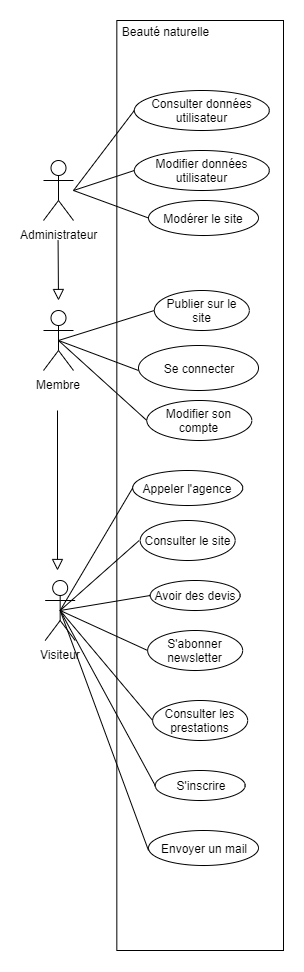

The diagram above was exported from draw.io. Its source (the exported page's mxGraphModel, read from the mxfile embedded in the PNG):
<mxGraphModel dx="985" dy="596" grid="1" gridSize="10" guides="1" tooltips="1" connect="1" arrows="1" fold="1" page="1" pageScale="1" pageWidth="827" pageHeight="1169" math="0" shadow="0">
  <root>
    <mxCell id="0" />
    <mxCell id="1" parent="0" />
    <mxCell id="ojB8u_n5zXgxZFzfZ7V_-3" value="" style="rounded=0;whiteSpace=wrap;html=1;align=left;" parent="1" vertex="1">
      <mxGeometry x="213.33" y="40" width="166.67" height="930" as="geometry" />
    </mxCell>
    <mxCell id="ojB8u_n5zXgxZFzfZ7V_-5" value="Beauté naturelle" style="text;html=1;strokeColor=none;fillColor=none;align=center;verticalAlign=middle;whiteSpace=wrap;rounded=0;" parent="1" vertex="1">
      <mxGeometry x="213" y="40.67" width="97" height="20" as="geometry" />
    </mxCell>
    <mxCell id="ojB8u_n5zXgxZFzfZ7V_-6" value="Membre" style="shape=umlActor;verticalLabelPosition=bottom;labelBackgroundColor=#ffffff;verticalAlign=top;html=1;outlineConnect=0;" parent="1" vertex="1">
      <mxGeometry x="140" y="330" width="30" height="60" as="geometry" />
    </mxCell>
    <mxCell id="ojB8u_n5zXgxZFzfZ7V_-9" value="Se connecter" style="ellipse;whiteSpace=wrap;html=1;" parent="1" vertex="1">
      <mxGeometry x="234.99999999999997" y="365" width="120" height="45" as="geometry" />
    </mxCell>
    <mxCell id="ojB8u_n5zXgxZFzfZ7V_-10" value="S'inscrire" style="ellipse;whiteSpace=wrap;html=1;" parent="1" vertex="1">
      <mxGeometry x="251.66999999999996" y="790" width="90" height="30" as="geometry" />
    </mxCell>
    <mxCell id="ojB8u_n5zXgxZFzfZ7V_-11" value="Avoir des devis" style="ellipse;whiteSpace=wrap;html=1;" parent="1" vertex="1">
      <mxGeometry x="246.66999999999996" y="600" width="90" height="30" as="geometry" />
    </mxCell>
    <mxCell id="ojB8u_n5zXgxZFzfZ7V_-12" value="Consulter les prestations" style="ellipse;whiteSpace=wrap;html=1;" parent="1" vertex="1">
      <mxGeometry x="249.16999999999996" y="720" width="95" height="40" as="geometry" />
    </mxCell>
    <mxCell id="ojB8u_n5zXgxZFzfZ7V_-13" value="S'abonner newsletter" style="ellipse;whiteSpace=wrap;html=1;" parent="1" vertex="1">
      <mxGeometry x="244.17" y="650" width="95" height="40" as="geometry" />
    </mxCell>
    <mxCell id="ojB8u_n5zXgxZFzfZ7V_-14" value="Consulter données utilisateur" style="ellipse;whiteSpace=wrap;html=1;" parent="1" vertex="1">
      <mxGeometry x="230.83" y="110" width="135" height="40" as="geometry" />
    </mxCell>
    <mxCell id="ojB8u_n5zXgxZFzfZ7V_-15" value="Modifier données utilisateur" style="ellipse;whiteSpace=wrap;html=1;" parent="1" vertex="1">
      <mxGeometry x="230.82999999999998" y="170" width="135" height="40" as="geometry" />
    </mxCell>
    <mxCell id="ojB8u_n5zXgxZFzfZ7V_-16" value="Publier sur le site" style="ellipse;whiteSpace=wrap;html=1;" parent="1" vertex="1">
      <mxGeometry x="250.82999999999998" y="310" width="95" height="40" as="geometry" />
    </mxCell>
    <mxCell id="ojB8u_n5zXgxZFzfZ7V_-18" value="Administrateur" style="shape=umlActor;verticalLabelPosition=bottom;labelBackgroundColor=#ffffff;verticalAlign=top;html=1;outlineConnect=0;" parent="1" vertex="1">
      <mxGeometry x="140" y="180" width="30" height="60" as="geometry" />
    </mxCell>
    <mxCell id="ojB8u_n5zXgxZFzfZ7V_-34" value="Modifier son compte" style="ellipse;whiteSpace=wrap;html=1;" parent="1" vertex="1">
      <mxGeometry x="243.33" y="420" width="105" height="40" as="geometry" />
    </mxCell>
    <mxCell id="ojB8u_n5zXgxZFzfZ7V_-37" value="Modérer le site" style="ellipse;whiteSpace=wrap;html=1;" parent="1" vertex="1">
      <mxGeometry x="245" y="220" width="110" height="35" as="geometry" />
    </mxCell>
    <mxCell id="FLwlsprIiwjIkoELsXkJ-1" value="Visiteur" style="shape=umlActor;verticalLabelPosition=bottom;labelBackgroundColor=#ffffff;verticalAlign=top;html=1;outlineConnect=0;" vertex="1" parent="1">
      <mxGeometry x="141.67" y="600" width="30" height="60" as="geometry" />
    </mxCell>
    <mxCell id="FLwlsprIiwjIkoELsXkJ-5" value="Consulter le site" style="ellipse;whiteSpace=wrap;html=1;" vertex="1" parent="1">
      <mxGeometry x="236.67" y="540" width="95" height="40" as="geometry" />
    </mxCell>
    <mxCell id="FLwlsprIiwjIkoELsXkJ-6" value="Envoyer un mail" style="ellipse;whiteSpace=wrap;html=1;" vertex="1" parent="1">
      <mxGeometry x="244.99999999999997" y="850" width="110" height="35" as="geometry" />
    </mxCell>
    <mxCell id="FLwlsprIiwjIkoELsXkJ-7" value="Appeler l'agence" style="ellipse;whiteSpace=wrap;html=1;" vertex="1" parent="1">
      <mxGeometry x="229.16999999999996" y="490" width="110" height="35" as="geometry" />
    </mxCell>
    <mxCell id="FLwlsprIiwjIkoELsXkJ-9" value="" style="endArrow=none;html=1;" edge="1" parent="1">
      <mxGeometry width="50" height="50" relative="1" as="geometry">
        <mxPoint x="170" y="210" as="sourcePoint" />
        <mxPoint x="230.82999999999998" y="130" as="targetPoint" />
      </mxGeometry>
    </mxCell>
    <mxCell id="FLwlsprIiwjIkoELsXkJ-10" value="" style="endArrow=none;html=1;entryX=0;entryY=0.5;entryDx=0;entryDy=0;" edge="1" parent="1" target="ojB8u_n5zXgxZFzfZ7V_-15">
      <mxGeometry width="50" height="50" relative="1" as="geometry">
        <mxPoint x="170" y="210" as="sourcePoint" />
        <mxPoint x="213.32999999999998" y="165" as="targetPoint" />
      </mxGeometry>
    </mxCell>
    <mxCell id="FLwlsprIiwjIkoELsXkJ-11" value="" style="endArrow=none;html=1;entryX=0;entryY=0.5;entryDx=0;entryDy=0;exitX=0.5;exitY=0.5;exitDx=0;exitDy=0;exitPerimeter=0;" edge="1" parent="1" source="FLwlsprIiwjIkoELsXkJ-1" target="FLwlsprIiwjIkoELsXkJ-7">
      <mxGeometry width="50" height="50" relative="1" as="geometry">
        <mxPoint x="171.67" y="510" as="sourcePoint" />
        <mxPoint x="221.67" y="460" as="targetPoint" />
      </mxGeometry>
    </mxCell>
    <mxCell id="FLwlsprIiwjIkoELsXkJ-13" value="" style="endArrow=none;html=1;exitX=0.5;exitY=0.5;exitDx=0;exitDy=0;exitPerimeter=0;" edge="1" parent="1" source="FLwlsprIiwjIkoELsXkJ-1">
      <mxGeometry width="50" height="50" relative="1" as="geometry">
        <mxPoint x="171.67" y="510" as="sourcePoint" />
        <mxPoint x="235.67" y="560" as="targetPoint" />
      </mxGeometry>
    </mxCell>
    <mxCell id="FLwlsprIiwjIkoELsXkJ-14" value="" style="endArrow=none;html=1;entryX=0;entryY=0.5;entryDx=0;entryDy=0;exitX=0.5;exitY=0.5;exitDx=0;exitDy=0;exitPerimeter=0;" edge="1" parent="1" source="FLwlsprIiwjIkoELsXkJ-1" target="ojB8u_n5zXgxZFzfZ7V_-11">
      <mxGeometry width="50" height="50" relative="1" as="geometry">
        <mxPoint x="171.67" y="510" as="sourcePoint" />
        <mxPoint x="239.17" y="610" as="targetPoint" />
      </mxGeometry>
    </mxCell>
    <mxCell id="FLwlsprIiwjIkoELsXkJ-16" value="" style="endArrow=none;html=1;entryX=0;entryY=0.5;entryDx=0;entryDy=0;exitX=0.5;exitY=0.5;exitDx=0;exitDy=0;exitPerimeter=0;" edge="1" parent="1" source="FLwlsprIiwjIkoELsXkJ-1" target="ojB8u_n5zXgxZFzfZ7V_-13">
      <mxGeometry width="50" height="50" relative="1" as="geometry">
        <mxPoint x="161.67" y="630" as="sourcePoint" />
        <mxPoint x="211.67" y="580" as="targetPoint" />
      </mxGeometry>
    </mxCell>
    <mxCell id="FLwlsprIiwjIkoELsXkJ-17" value="" style="endArrow=none;html=1;exitX=0.5;exitY=0.5;exitDx=0;exitDy=0;exitPerimeter=0;" edge="1" parent="1" source="FLwlsprIiwjIkoELsXkJ-1">
      <mxGeometry width="50" height="50" relative="1" as="geometry">
        <mxPoint x="199.17" y="790" as="sourcePoint" />
        <mxPoint x="249.17" y="740" as="targetPoint" />
      </mxGeometry>
    </mxCell>
    <mxCell id="FLwlsprIiwjIkoELsXkJ-18" value="" style="endArrow=none;html=1;exitX=0.5;exitY=0.5;exitDx=0;exitDy=0;exitPerimeter=0;entryX=0;entryY=0.5;entryDx=0;entryDy=0;" edge="1" parent="1" source="FLwlsprIiwjIkoELsXkJ-1" target="ojB8u_n5zXgxZFzfZ7V_-10">
      <mxGeometry width="50" height="50" relative="1" as="geometry">
        <mxPoint x="201.67" y="850" as="sourcePoint" />
        <mxPoint x="251.67" y="800" as="targetPoint" />
      </mxGeometry>
    </mxCell>
    <mxCell id="FLwlsprIiwjIkoELsXkJ-19" value="" style="endArrow=none;html=1;exitX=0.5;exitY=0.5;exitDx=0;exitDy=0;exitPerimeter=0;" edge="1" parent="1" source="FLwlsprIiwjIkoELsXkJ-1">
      <mxGeometry width="50" height="50" relative="1" as="geometry">
        <mxPoint x="194.99999999999997" y="920" as="sourcePoint" />
        <mxPoint x="244.99999999999997" y="870" as="targetPoint" />
      </mxGeometry>
    </mxCell>
    <mxCell id="FLwlsprIiwjIkoELsXkJ-20" value="" style="endArrow=none;html=1;exitX=0.5;exitY=0.5;exitDx=0;exitDy=0;exitPerimeter=0;entryX=0;entryY=0.5;entryDx=0;entryDy=0;" edge="1" parent="1" source="ojB8u_n5zXgxZFzfZ7V_-6" target="ojB8u_n5zXgxZFzfZ7V_-34">
      <mxGeometry width="50" height="50" relative="1" as="geometry">
        <mxPoint x="187.5" y="330" as="sourcePoint" />
        <mxPoint x="237.5" y="280" as="targetPoint" />
      </mxGeometry>
    </mxCell>
    <mxCell id="FLwlsprIiwjIkoELsXkJ-22" value="" style="endArrow=none;html=1;entryX=0;entryY=0.5;entryDx=0;entryDy=0;exitX=0.5;exitY=0.5;exitDx=0;exitDy=0;exitPerimeter=0;" edge="1" parent="1" source="ojB8u_n5zXgxZFzfZ7V_-6">
      <mxGeometry width="50" height="50" relative="1" as="geometry">
        <mxPoint x="165" y="414.9999999999999" as="sourcePoint" />
        <mxPoint x="235" y="389.9999999999999" as="targetPoint" />
      </mxGeometry>
    </mxCell>
    <mxCell id="FLwlsprIiwjIkoELsXkJ-23" value="" style="endArrow=none;html=1;exitX=0.5;exitY=0.5;exitDx=0;exitDy=0;exitPerimeter=0;entryX=0;entryY=0.5;entryDx=0;entryDy=0;" edge="1" parent="1" source="ojB8u_n5zXgxZFzfZ7V_-6" target="ojB8u_n5zXgxZFzfZ7V_-16">
      <mxGeometry width="50" height="50" relative="1" as="geometry">
        <mxPoint x="175" y="409.9999999999999" as="sourcePoint" />
        <mxPoint x="245" y="440" as="targetPoint" />
      </mxGeometry>
    </mxCell>
    <mxCell id="FLwlsprIiwjIkoELsXkJ-24" value="" style="endArrow=none;html=1;entryX=0;entryY=0.5;entryDx=0;entryDy=0;" edge="1" parent="1" target="ojB8u_n5zXgxZFzfZ7V_-37">
      <mxGeometry width="50" height="50" relative="1" as="geometry">
        <mxPoint x="170" y="210" as="sourcePoint" />
        <mxPoint x="235.00000000000173" y="220" as="targetPoint" />
      </mxGeometry>
    </mxCell>
    <mxCell id="FLwlsprIiwjIkoELsXkJ-28" value="Extends" style="endArrow=block;endSize=9;endFill=0;strokeColor=#000000;html=1;labelBackgroundColor=#ffffff;noLabel=1;fontColor=none;" edge="1" parent="1">
      <mxGeometry width="160" relative="1" as="geometry">
        <mxPoint x="154" y="430" as="sourcePoint" />
        <mxPoint x="154" y="590" as="targetPoint" />
      </mxGeometry>
    </mxCell>
    <mxCell id="FLwlsprIiwjIkoELsXkJ-29" value="Extends" style="endArrow=block;endSize=9;endFill=0;strokeColor=#000000;html=1;labelBackgroundColor=#ffffff;noLabel=1;fontColor=none;" edge="1" parent="1">
      <mxGeometry width="160" relative="1" as="geometry">
        <mxPoint x="154.58" y="260" as="sourcePoint" />
        <mxPoint x="155" y="320" as="targetPoint" />
      </mxGeometry>
    </mxCell>
  </root>
</mxGraphModel>